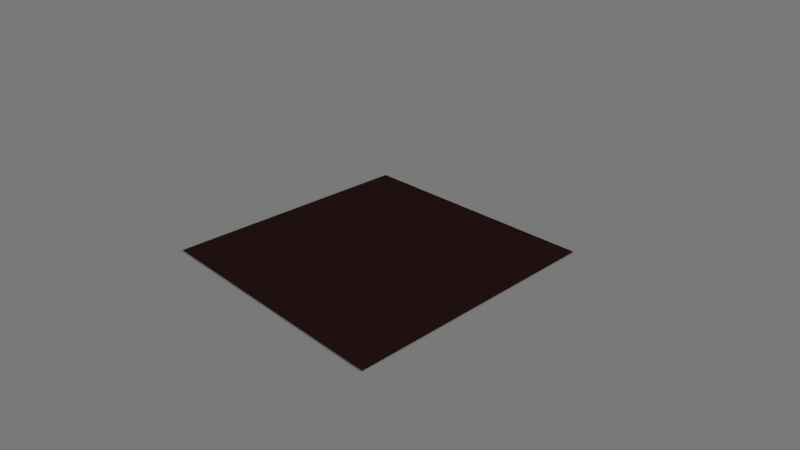 # Source: grass.blend  (saved by Blender 2.59.0; exported with 4.5.12 LTS)
import bpy
from mathutils import Matrix  # noqa: F401  (used for matrix-valued properties, if any)

bpy.ops.wm.read_factory_settings(use_empty=True)
scene = bpy.context.scene
scene.name = 'Scene'

# ---- collections
col_collection_1 = bpy.data.collections.new('Collection 1'); scene.collection.children.link(col_collection_1)

# ---- materials (node trees are filled in below, after node groups)
mat_grass = bpy.data.materials.new('grass')
mat_grass.alpha_threshold = 0.0
mat_grass.roughness = 0.5
mat_grass.line_color = (0.0, 0.0, 0.0, 1.0)
mat_terreno = bpy.data.materials.new('terreno')
mat_terreno.alpha_threshold = 0.0
mat_terreno.diffuse_color = (0.05497, 0.02247, 0.01967, 1.0)
mat_terreno.roughness = 0.5
mat_terreno.line_color = (0.0, 0.0, 0.0, 1.0)

# ---- material node trees

# ---- world
world_world = bpy.data.worlds.new('World'); scene.world = world_world
world_world.color = (0.05088, 0.05088, 0.05088)
world_world.use_sun_shadow = False
world_world.sun_shadow_jitter_overblur = 0.0
world_world.cycles.sampling_method = 'MANUAL'
world_world.cycles.sample_map_resolution = 256

# ---- cameras
cam_camera = bpy.data.cameras.new('Camera')
cam_camera.clip_end = 100.0
cam_camera.lens = 35.0
cam_camera.ortho_scale = 7.314
cam_camera.dof.focus_distance = 0.0
cam_camera.dof.aperture_fstop = 128.0

# ---- lights
light_sun = bpy.data.lights.new('Sun', 'SUN')
light_sun.transmission_factor = 0.0
light_sun.angle = 1.571
light_sun.energy = 1.0
light_sun.shadow_buffer_clip_start = 0.5
light_sun.shadow_soft_size = 1.0
light_sun.shadow_cascade_max_distance = 1000.0
light_sun.cycles.use_multiple_importance_sampling = False

# ---- meshes
me_plane_005 = bpy.data.meshes.new('Plane.005')
me_plane_005.from_pydata([(1.0, 1.0, 0.0), (1.0, -1.0, 0.0), (-1.0, -1.0, 0.0), (-1.0, 1.0, 0.0)], [], [(0, 3, 2, 1)])
me_plane_005.use_remesh_preserve_volume = False
me_plane_005.use_remesh_preserve_attributes = False
me_plane_005.use_mirror_vertex_groups = False
me_plane_005.update()
me_plane_003 = bpy.data.meshes.new('Plane.003')
me_plane_003.from_pydata([(1.0, 1.0, 0.0), (1.0, -1.0, 0.0), (-1.0, -1.0, 0.0), (-1.0, 1.0, 0.0), (-1.0, 1.0, 5.736), (-1.0, -1.0, 5.736), (1.0, -1.0, 5.736), (1.0, 1.0, 5.736), (1.865, 1.0, 15.44), (1.865, -1.0, 15.44), (-0.1346, -1.0, 15.44), (-0.1346, 1.0, 15.44), (0.04293, 2.405, 33.0), (0.04292, 0.7978, 33.43), (1.688, 0.7978, 33.43), (1.688, 2.405, 33.0), (-0.00405, 10.44, 67.23), (-0.004051, 8.891, 67.94), (-1.649, 8.891, 67.94), (-1.649, 10.44, 67.23), (-0.8799, 14.57, 80.69), (-0.8799, 13.02, 81.39), (0.765, 13.02, 81.39), (0.765, 14.57, 80.69), (-0.05747, 16.03, 88.34)], [], [(0, 3, 2, 1), (2, 3, 4, 5), (3, 0, 7, 4), (0, 1, 6, 7), (1, 2, 5, 6), (6, 5, 10, 9), (7, 6, 9, 8), (4, 7, 8, 11), (5, 4, 11, 10), (10, 11, 12, 13), (11, 8, 15, 12), (8, 9, 14, 15), (9, 10, 13, 14), (14, 13, 18, 17), (15, 14, 17, 16), (12, 15, 16, 19), (13, 12, 19, 18), (18, 19, 20, 21), (19, 16, 23, 20), (16, 17, 22, 23), (17, 18, 21, 22), (22, 21, 24), (23, 22, 24), (20, 23, 24), (21, 20, 24)])
_uv = me_plane_003.uv_layers.new(name='UVTex')
_uv.uv.foreach_set('vector', [0.9518, 0.03006, 0.8778, 0.009424, 0.8778, 0.009424, 0.9518, 0.03006, 0.8778, 0.009424, 0.8778, 0.009424, 0.8761, 0.05943, 0.8761, 0.05943, 0.8778, 0.009424, 0.9518, 0.03006, 0.9569, 0.08195, 0.8761, 0.05943, 0.9518, 0.03006, 0.9518, 0.03006, 0.9569, 0.08195, 0.9569, 0.08195, 0.9518, 0.03006, 0.8778, 0.009424, 0.8761, 0.05943, 0.9569, 0.08195, 0.9569, 0.08195, 0.8761, 0.05943, 0.8803, 0.1599, 0.9444, 0.1777, 0.9569, 0.08195, 0.9569, 0.08195, 0.9444, 0.1777, 0.9444, 0.1777, 0.8761, 0.05943, 0.9569, 0.08195, 0.9444, 0.1777, 0.8803, 0.1599, 0.8761, 0.05943, 0.8761, 0.05943, 0.8803, 0.1599, 0.8803, 0.1599, 0.8803, 0.1599, 0.8803, 0.1599, 0.8658, 0.3201, 0.8658, 0.3201, 0.8803, 0.1599, 0.9444, 0.1777, 0.9266, 0.3371, 0.8658, 0.3201, 0.9444, 0.1777, 0.9444, 0.1777, 0.9266, 0.3371, 0.9266, 0.3371, 0.9444, 0.1777, 0.8803, 0.1599, 0.8658, 0.3201, 0.9266, 0.3371, 0.9266, 0.3371, 0.8658, 0.3201, 0.815, 0.6627, 0.8568, 0.6744, 0.9266, 0.3371, 0.9266, 0.3371, 0.8568, 0.6744, 0.8568, 0.6744, 0.8658, 0.3201, 0.9266, 0.3371, 0.8568, 0.6744, 0.815, 0.6627, 0.8658, 0.3201, 0.8658, 0.3201, 0.815, 0.6627, 0.815, 0.6627, 0.815, 0.6627, 0.815, 0.6627, 0.7864, 0.7959, 0.7864, 0.7959, 0.815, 0.6627, 0.8568, 0.6744, 0.8166, 0.8043, 0.7864, 0.7959, 0.8568, 0.6744, 0.8568, 0.6744, 0.8166, 0.8043, 0.8166, 0.8043, 0.8568, 0.6744, 0.815, 0.6627, 0.7864, 0.7959, 0.8166, 0.8043, 0.8166, 0.8043, 0.7864, 0.7959, 0.7787, 0.9875, 0.8166, 0.8043, 0.8166, 0.8043, 0.7787, 0.9875, 0.7864, 0.7959, 0.8166, 0.8043, 0.7787, 0.9875, 0.7864, 0.7959, 0.7864, 0.7959, 0.7787, 0.9875])
me_plane_003.materials.append(mat_grass)
me_plane_003.use_remesh_preserve_volume = False
me_plane_003.use_remesh_preserve_attributes = False
me_plane_003.use_mirror_vertex_groups = False
me_plane_003.update()
me_plane_002 = bpy.data.meshes.new('Plane.002')
me_plane_002.from_pydata([(1.0, 1.0, 0.0), (1.0, -1.0, 0.0), (-1.0, -1.0, 0.0), (-1.0, 1.0, 0.0), (-1.0, 1.0, 5.736), (-1.0, -1.0, 5.736), (1.0, -1.0, 5.736), (1.0, 1.0, 5.736), (1.865, 1.0, 15.44), (1.865, -1.0, 15.44), (-0.1346, -1.0, 15.44), (-0.1346, 1.0, 15.44), (0.04293, 1.466, 32.33), (0.04292, -0.174, 32.45), (1.688, -0.174, 32.45), (1.688, 1.466, 32.33), (-0.00405, 6.697, 67.69), (-0.004051, 5.167, 68.35), (-1.649, 5.167, 68.35), (-1.649, 6.697, 67.69), (-0.8799, 11.74, 81.03), (-0.8799, 10.21, 81.7), (0.765, 10.21, 81.7), (0.765, 11.74, 81.03), (-0.05747, 13.71, 88.6)], [], [(0, 3, 2, 1), (2, 3, 4, 5), (3, 0, 7, 4), (0, 1, 6, 7), (1, 2, 5, 6), (6, 5, 10, 9), (7, 6, 9, 8), (4, 7, 8, 11), (5, 4, 11, 10), (10, 11, 12, 13), (11, 8, 15, 12), (8, 9, 14, 15), (9, 10, 13, 14), (14, 13, 18, 17), (15, 14, 17, 16), (12, 15, 16, 19), (13, 12, 19, 18), (18, 19, 20, 21), (19, 16, 23, 20), (16, 17, 22, 23), (17, 18, 21, 22), (22, 21, 24), (23, 22, 24), (20, 23, 24), (21, 20, 24)])
_uv = me_plane_002.uv_layers.new(name='UVTex')
_uv.uv.foreach_set('vector', [0.9518, 0.03006, 0.8778, 0.009424, 0.8778, 0.009424, 0.9518, 0.03006, 0.8778, 0.009424, 0.8778, 0.009424, 0.8761, 0.05943, 0.8761, 0.05943, 0.8778, 0.009424, 0.9518, 0.03006, 0.9569, 0.08195, 0.8761, 0.05943, 0.9518, 0.03006, 0.9518, 0.03006, 0.9569, 0.08195, 0.9569, 0.08195, 0.9518, 0.03006, 0.8778, 0.009424, 0.8761, 0.05943, 0.9569, 0.08195, 0.9569, 0.08195, 0.8761, 0.05943, 0.8803, 0.1599, 0.9444, 0.1777, 0.9569, 0.08195, 0.9569, 0.08195, 0.9444, 0.1777, 0.9444, 0.1777, 0.8761, 0.05943, 0.9569, 0.08195, 0.9444, 0.1777, 0.8803, 0.1599, 0.8761, 0.05943, 0.8761, 0.05943, 0.8803, 0.1599, 0.8803, 0.1599, 0.8803, 0.1599, 0.8803, 0.1599, 0.8658, 0.3201, 0.8658, 0.3201, 0.8803, 0.1599, 0.9444, 0.1777, 0.9266, 0.3371, 0.8658, 0.3201, 0.9444, 0.1777, 0.9444, 0.1777, 0.9266, 0.3371, 0.9266, 0.3371, 0.9444, 0.1777, 0.8803, 0.1599, 0.8658, 0.3201, 0.9266, 0.3371, 0.9266, 0.3371, 0.8658, 0.3201, 0.815, 0.6627, 0.8568, 0.6744, 0.9266, 0.3371, 0.9266, 0.3371, 0.8568, 0.6744, 0.8568, 0.6744, 0.8658, 0.3201, 0.9266, 0.3371, 0.8568, 0.6744, 0.815, 0.6627, 0.8658, 0.3201, 0.8658, 0.3201, 0.815, 0.6627, 0.815, 0.6627, 0.815, 0.6627, 0.815, 0.6627, 0.7864, 0.7959, 0.7864, 0.7959, 0.815, 0.6627, 0.8568, 0.6744, 0.8166, 0.8043, 0.7864, 0.7959, 0.8568, 0.6744, 0.8568, 0.6744, 0.8166, 0.8043, 0.8166, 0.8043, 0.8568, 0.6744, 0.815, 0.6627, 0.7864, 0.7959, 0.8166, 0.8043, 0.8166, 0.8043, 0.7864, 0.7959, 0.7787, 0.9875, 0.8166, 0.8043, 0.8166, 0.8043, 0.7787, 0.9875, 0.7864, 0.7959, 0.8166, 0.8043, 0.7787, 0.9875, 0.7864, 0.7959, 0.7864, 0.7959, 0.7787, 0.9875])
me_plane_002.materials.append(mat_grass)
me_plane_002.use_remesh_preserve_volume = False
me_plane_002.use_remesh_preserve_attributes = False
me_plane_002.use_mirror_vertex_groups = False
me_plane_002.update()
me_plane_001 = bpy.data.meshes.new('Plane.001')
me_plane_001.from_pydata([(1.0, 1.0, 0.0), (1.0, -1.0, 0.0), (-1.0, -1.0, 0.0), (-1.0, 1.0, 0.0), (-1.0, 1.0, 5.736), (-1.0, -1.0, 5.736), (1.0, -1.0, 5.736), (1.0, 1.0, 5.736), (1.865, 1.0, 15.44), (1.865, -1.0, 15.44), (-0.1346, -1.0, 15.44), (-0.1346, 1.0, 15.44), (0.04293, 1.466, 32.33), (0.04292, -0.174, 32.45), (1.688, -0.174, 32.45), (1.688, 1.466, 32.33), (-0.00405, 4.231, 67.3), (-0.004051, 2.599, 67.51), (-1.649, 2.599, 67.51), (-1.649, 4.231, 67.3), (-0.8799, 6.036, 81.65), (-0.8799, 4.404, 81.85), (0.765, 4.404, 81.85), (0.765, 6.036, 81.65), (-0.05747, 6.199, 89.53)], [], [(0, 3, 2, 1), (2, 3, 4, 5), (3, 0, 7, 4), (0, 1, 6, 7), (1, 2, 5, 6), (6, 5, 10, 9), (7, 6, 9, 8), (4, 7, 8, 11), (5, 4, 11, 10), (10, 11, 12, 13), (11, 8, 15, 12), (8, 9, 14, 15), (9, 10, 13, 14), (14, 13, 18, 17), (15, 14, 17, 16), (12, 15, 16, 19), (13, 12, 19, 18), (18, 19, 20, 21), (19, 16, 23, 20), (16, 17, 22, 23), (17, 18, 21, 22), (22, 21, 24), (23, 22, 24), (20, 23, 24), (21, 20, 24)])
_uv = me_plane_001.uv_layers.new(name='UVTex')
_uv.uv.foreach_set('vector', [0.9518, 0.03006, 0.8778, 0.009424, 0.8778, 0.009424, 0.9518, 0.03006, 0.8778, 0.009424, 0.8778, 0.009424, 0.8761, 0.05943, 0.8761, 0.05943, 0.8778, 0.009424, 0.9518, 0.03006, 0.9569, 0.08195, 0.8761, 0.05943, 0.9518, 0.03006, 0.9518, 0.03006, 0.9569, 0.08195, 0.9569, 0.08195, 0.9518, 0.03006, 0.8778, 0.009424, 0.8761, 0.05943, 0.9569, 0.08195, 0.9569, 0.08195, 0.8761, 0.05943, 0.8803, 0.1599, 0.9444, 0.1777, 0.9569, 0.08195, 0.9569, 0.08195, 0.9444, 0.1777, 0.9444, 0.1777, 0.8761, 0.05943, 0.9569, 0.08195, 0.9444, 0.1777, 0.8803, 0.1599, 0.8761, 0.05943, 0.8761, 0.05943, 0.8803, 0.1599, 0.8803, 0.1599, 0.8803, 0.1599, 0.8803, 0.1599, 0.8658, 0.3201, 0.8658, 0.3201, 0.8803, 0.1599, 0.9444, 0.1777, 0.9266, 0.3371, 0.8658, 0.3201, 0.9444, 0.1777, 0.9444, 0.1777, 0.9266, 0.3371, 0.9266, 0.3371, 0.9444, 0.1777, 0.8803, 0.1599, 0.8658, 0.3201, 0.9266, 0.3371, 0.9266, 0.3371, 0.8658, 0.3201, 0.815, 0.6627, 0.8568, 0.6744, 0.9266, 0.3371, 0.9266, 0.3371, 0.8568, 0.6744, 0.8568, 0.6744, 0.8658, 0.3201, 0.9266, 0.3371, 0.8568, 0.6744, 0.815, 0.6627, 0.8658, 0.3201, 0.8658, 0.3201, 0.815, 0.6627, 0.815, 0.6627, 0.815, 0.6627, 0.815, 0.6627, 0.7864, 0.7959, 0.7864, 0.7959, 0.815, 0.6627, 0.8568, 0.6744, 0.8166, 0.8043, 0.7864, 0.7959, 0.8568, 0.6744, 0.8568, 0.6744, 0.8166, 0.8043, 0.8166, 0.8043, 0.8568, 0.6744, 0.815, 0.6627, 0.7864, 0.7959, 0.8166, 0.8043, 0.8166, 0.8043, 0.7864, 0.7959, 0.7787, 0.9875, 0.8166, 0.8043, 0.8166, 0.8043, 0.7787, 0.9875, 0.7864, 0.7959, 0.8166, 0.8043, 0.7787, 0.9875, 0.7864, 0.7959, 0.7864, 0.7959, 0.7787, 0.9875])
me_plane_001.materials.append(mat_grass)
me_plane_001.use_remesh_preserve_volume = False
me_plane_001.use_remesh_preserve_attributes = False
me_plane_001.use_mirror_vertex_groups = False
me_plane_001.update()
me_plane_004 = bpy.data.meshes.new('Plane.004')
me_plane_004.from_pydata([(1.0, 1.0, 0.0), (1.0, -1.0, 0.0), (-1.0, -1.0, 0.0), (-1.0, 1.0, 0.0)], [], [(0, 3, 2, 1)])
me_plane_004.materials.append(mat_terreno)
me_plane_004.use_remesh_preserve_volume = False
me_plane_004.use_remesh_preserve_attributes = False
me_plane_004.use_mirror_vertex_groups = False
me_plane_004.update()

# ---- objects
ob_sun = bpy.data.objects.new('Sun', light_sun)
ob_plane_001 = bpy.data.objects.new('Plane.001', me_plane_005)
ob_gr = bpy.data.objects.new('gr', me_plane_003)
ob_gr_002 = bpy.data.objects.new('gr.002', me_plane_002)
ob_gr_001 = bpy.data.objects.new('gr.001', me_plane_001)
ob_plane = bpy.data.objects.new('Plane', me_plane_004)
ob_camera = bpy.data.objects.new('Camera', cam_camera)

# ---- transforms, parenting, visibility, modifiers, constraints
ob_sun.location = (11.34, 3.237, 11.06)
ob_sun.rotation_euler = (9.375e-08, 0.941, 0.109)
ob_sun.lineart.crease_threshold = 0.0
ob_plane_001.location = (0.0, 0.0, -0.01832)
ob_plane_001.scale = (50.0, 50.0, 50.0)
ob_plane_001.lineart.crease_threshold = 0.0
ob_gr.location = (-0.22, -8.228, -2.54)
ob_gr.rotation_euler = (-1.571, -2.22e-16, -1.571)
ob_gr.scale = (0.2198, 0.1333, 0.1526)
ob_gr.lineart.crease_threshold = 0.0
ob_gr_002.location = (-0.22, -3.365, -2.54)
ob_gr_002.rotation_euler = (-1.571, -2.22e-16, -1.571)
ob_gr_002.scale = (0.2198, 0.1473, 0.1967)
ob_gr_002.lineart.crease_threshold = 0.0
ob_gr_001.location = (-0.22, 1.537, -2.54)
ob_gr_001.rotation_euler = (-1.571, -2.22e-16, -1.571)
ob_gr_001.scale = (0.2198, 0.1484, 0.2198)
ob_gr_001.lineart.crease_threshold = 0.0
ob_plane.location = (0.0, 0.0, 0.0)
ob_plane.scale = (2.0, 2.0, 2.0)
ob_plane.lineart.crease_threshold = 0.0
_m = ob_plane.modifiers.new('ParticleSystem 1', 'PARTICLE_SYSTEM')
ob_camera.location = (7.481, -6.508, 5.344)
ob_camera.rotation_euler = (1.109, 0.01082, 0.8149)
ob_camera.lock_rotations_4d = False
ob_camera.empty_display_type = 'ARROWS'
ob_camera.color = (0.0, 0.0, 0.0, 0.0)
ob_camera.display_type = 'WIRE'
ob_camera.lineart.crease_threshold = 0.0

# ---- collection membership
col_collection_1.objects.link(ob_sun)
col_collection_1.objects.link(ob_plane_001)
col_collection_1.objects.link(ob_gr)
col_collection_1.objects.link(ob_gr_002)
col_collection_1.objects.link(ob_gr_001)
col_collection_1.objects.link(ob_plane)
col_collection_1.objects.link(ob_camera)

# ---- scene / render settings (as saved in the file)
scene.camera = ob_camera
scene.frame_start = 1; scene.frame_end = 250; scene.frame_set(1)
scene.render.engine = 'BLENDER_EEVEE_NEXT'
scene.render.image_settings.color_mode = 'RGB'
scene.render.image_settings.compression = 90
scene.render.dither_intensity = 0.0
scene.render.bake_margin = 2
scene.render.bake_bias = 0.0
scene.cycles.use_denoising = False
scene.cycles.samples = 10
scene.cycles.sampling_pattern = 'TABULATED_SOBOL'
scene.cycles.light_sampling_threshold = 0.0
scene.cycles.use_adaptive_sampling = False
scene.cycles.use_light_tree = False
scene.cycles.blur_glossy = 0.0
scene.cycles.volume_bounces = 1
scene.cycles.pixel_filter_type = 'GAUSSIAN'
scene.cycles.sample_clamp_indirect = 0.0
scene.view_settings.view_transform = 'Standard'
bpy.context.view_layer.update()
